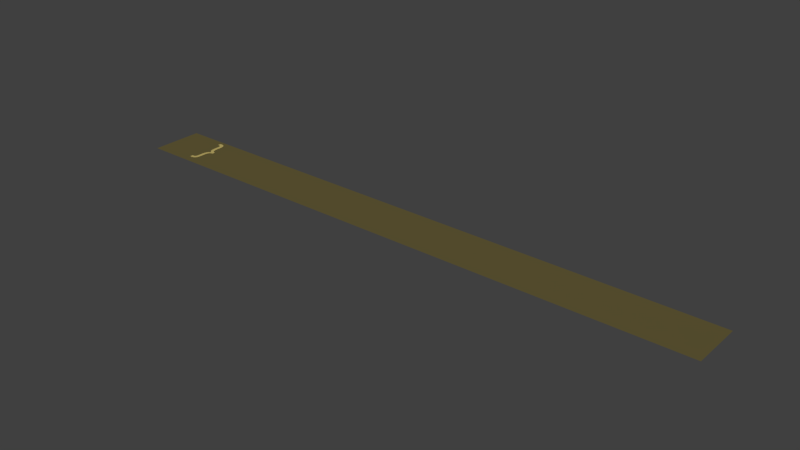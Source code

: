 # Source: 4.blend  (saved by Blender 2.78.0; exported with 4.5.12 LTS)
import bpy
from mathutils import Matrix  # noqa: F401  (used for matrix-valued properties, if any)

bpy.ops.wm.read_factory_settings(use_empty=True)
scene = bpy.context.scene
scene.name = 'Scene'

# ---- collections
col_collection_1 = bpy.data.collections.new('Collection 1'); scene.collection.children.link(col_collection_1)

# ---- materials (node trees are filled in below, after node groups)
mat_material_009 = bpy.data.materials.new('Material.009')
mat_material_009.alpha_threshold = 0.0
mat_material_009.use_transparent_shadow = False
mat_material_009.diffuse_color = (0.5395, 0.4342, 0.1441, 1.0)
mat_material_009.roughness = 0.5
mat_material_010 = bpy.data.materials.new('Material.010')
mat_material_010.alpha_threshold = 0.0
mat_material_010.use_transparent_shadow = False
mat_material_010.diffuse_color = (0.1274, 0.1046, 0.0382, 1.0)
mat_material_010.roughness = 0.5

# ---- material node trees

# ---- world
world_world = bpy.data.worlds.new('World'); scene.world = world_world
world_world.color = (0.05088, 0.05088, 0.05088)
world_world.use_sun_shadow = False
world_world.sun_shadow_jitter_overblur = 0.0
world_world.cycles.sampling_method = 'MANUAL'

# ---- meshes
me_mesh_000 = bpy.data.meshes.new('Mesh.000')
me_mesh_000.from_pydata([(0.305, -5.701, 0.0), (0.2858, -5.7, 0.0), (0.269, -5.696, 0.0), (0.2546, -5.69, 0.0), (0.2424, -5.681, 0.0), (0.2321, -5.671, 0.0), (0.2238, -5.658, 0.0), (0.2171, -5.643, 0.0), (0.212, -5.626, 0.0), (0.2083, -5.606, 0.0), (0.2058, -5.585, 0.0), (0.2044, -5.563, 0.0), (0.204, -5.538, 0.0), (0.204, -5.45, 0.0), (0.2032, -5.422, 0.0), (0.2009, -5.397, 0.0), (0.1969, -5.373, 0.0), (0.191, -5.352, 0.0), (0.1831, -5.334, 0.0), (0.1731, -5.318, 0.0), (0.1609, -5.304, 0.0), (0.1464, -5.292, 0.0), (0.1293, -5.283, 0.0), (0.1097, -5.277, 0.0), (0.08727, -5.273, 0.0), (0.062, -5.272, 0.0), (0.023, -5.272, 0.0), (0.023, -5.348, 0.0), (0.038, -5.348, 0.0), (0.05436, -5.348, 0.0), (0.06853, -5.35, 0.0), (0.08066, -5.352, 0.0), (0.09089, -5.356, 0.0), (0.09937, -5.361, 0.0), (0.1063, -5.367, 0.0), (0.1117, -5.376, 0.0), (0.1158, -5.386, 0.0), (0.1187, -5.398, 0.0), (0.1206, -5.413, 0.0), (0.1217, -5.43, 0.0), (0.122, -5.449, 0.0), (0.122, -5.521, 0.0), (0.1226, -5.553, 0.0), (0.1243, -5.582, 0.0), (0.1274, -5.608, 0.0), (0.1318, -5.631, 0.0), (0.1376, -5.651, 0.0), (0.1449, -5.67, 0.0), (0.1537, -5.686, 0.0), (0.1642, -5.7, 0.0), (0.1764, -5.712, 0.0), (0.1904, -5.723, 0.0), (0.2062, -5.733, 0.0), (0.224, -5.741, 0.0), (0.2062, -5.749, 0.0), (0.1904, -5.759, 0.0), (0.1764, -5.77, 0.0), (0.1642, -5.782, 0.0), (0.1537, -5.796, 0.0), (0.1449, -5.812, 0.0), (0.1376, -5.831, 0.0), (0.1318, -5.851, 0.0), (0.1274, -5.874, 0.0), (0.1243, -5.9, 0.0), (0.1226, -5.929, 0.0), (0.122, -5.961, 0.0), (0.122, -6.033, 0.0), (0.1217, -6.052, 0.0), (0.1206, -6.069, 0.0), (0.1187, -6.084, 0.0), (0.1158, -6.096, 0.0), (0.1117, -6.106, 0.0), (0.1063, -6.115, 0.0), (0.09937, -6.121, 0.0), (0.09089, -6.126, 0.0), (0.08066, -6.13, 0.0), (0.06853, -6.132, 0.0), (0.05436, -6.134, 0.0), (0.038, -6.134, 0.0), (0.023, -6.134, 0.0), (0.023, -6.21, 0.0), (0.062, -6.21, 0.0), (0.08727, -6.209, 0.0), (0.1097, -6.205, 0.0), (0.1293, -6.198, 0.0), (0.1464, -6.19, 0.0), (0.1609, -6.178, 0.0), (0.1731, -6.164, 0.0), (0.1831, -6.148, 0.0), (0.191, -6.13, 0.0), (0.1969, -6.109, 0.0), (0.2009, -6.085, 0.0), (0.2032, -6.06, 0.0), (0.204, -6.032, 0.0), (0.204, -5.944, 0.0), (0.2044, -5.919, 0.0), (0.2058, -5.897, 0.0), (0.2083, -5.875, 0.0), (0.212, -5.856, 0.0), (0.2171, -5.839, 0.0), (0.2238, -5.824, 0.0), (0.2321, -5.811, 0.0), (0.2424, -5.801, 0.0), (0.2546, -5.792, 0.0), (0.269, -5.786, 0.0), (0.2858, -5.782, 0.0), (0.305, -5.781, 0.0), (-0.9577, -6.381, -0.01), (12.95, -6.381, -0.01), (-0.9577, -5.171, -0.01), (12.95, -5.171, -0.01)], [], [(27, 25, 26), (27, 24, 25), (27, 23, 24), (27, 22, 23), (27, 21, 22), (27, 20, 21), (27, 19, 20), (27, 18, 19), (27, 28, 18), (28, 29, 18), (29, 17, 18), (30, 17, 29), (31, 17, 30), (32, 17, 31), (32, 16, 17), (33, 16, 32), (34, 16, 33), (35, 16, 34), (35, 15, 16), (36, 15, 35), (37, 15, 36), (37, 14, 15), (38, 14, 37), (39, 14, 38), (39, 13, 14), (40, 13, 39), (41, 13, 40), (41, 12, 13), (42, 12, 41), (42, 11, 12), (43, 11, 42), (43, 10, 11), (44, 10, 43), (44, 9, 10), (44, 8, 9), (45, 8, 44), (45, 7, 8), (46, 7, 45), (46, 6, 7), (47, 6, 46), (47, 5, 6), (48, 5, 47), (48, 4, 5), (48, 3, 4), (49, 3, 48), (49, 2, 3), (49, 1, 2), (50, 1, 49), (50, 0, 1), (50, 106, 0), (51, 106, 50), (52, 53, 51), (53, 106, 51), (54, 106, 53), (55, 106, 54), (56, 106, 55), (57, 106, 56), (57, 105, 106), (58, 105, 57), (58, 104, 105), (58, 103, 104), (58, 102, 103), (59, 102, 58), (59, 101, 102), (59, 100, 101), (60, 100, 59), (60, 99, 100), (61, 99, 60), (61, 98, 99), (62, 98, 61), (62, 97, 98), (63, 97, 62), (63, 96, 97), (63, 95, 96), (64, 95, 63), (64, 94, 95), (65, 94, 64), (65, 93, 94), (66, 93, 65), (66, 92, 93), (67, 92, 66), (68, 92, 67), (68, 91, 92), (69, 91, 68), (70, 91, 69), (70, 90, 91), (71, 90, 70), (72, 90, 71), (72, 89, 90), (73, 89, 72), (74, 89, 73), (75, 89, 74), (75, 88, 89), (76, 88, 75), (77, 88, 76), (78, 88, 77), (80, 78, 79), (80, 88, 78), (80, 87, 88), (80, 86, 87), (80, 85, 86), (80, 84, 85), (80, 83, 84), (80, 82, 83), (80, 81, 82), (107, 108, 110, 109)])
me_mesh_000.polygons.foreach_set('material_index', [0, 0, 0, 0, 0, 0, 0, 0, 0, 0, 0, 0, 0, 0, 0, 0, 0, 0, 0, 0, 0, 0, 0, 0, 0, 0, 0, 0, 0, 0, 0, 0, 0, 0, 0, 0, 0, 0, 0, 0, 0, 0, 0, 0, 0, 0, 0, 0, 0, 0, 0, 0, 0, 0, 0, 0, 0, 0, 0, 0, 0, 0, 0, 0, 0, 0, 0, 0, 0, 0, 0, 0, 0, 0, 0, 0, 0, 0, 0, 0, 0, 0, 0, 0, 0, 0, 0, 0, 0, 0, 0, 0, 0, 0, 0, 0, 0, 0, 0, 0, 0, 0, 0, 0, 0, 1])
me_mesh_000.materials.append(mat_material_009)
me_mesh_000.materials.append(mat_material_010)
me_mesh_000.use_remesh_preserve_volume = False
me_mesh_000.use_remesh_preserve_attributes = False
me_mesh_000.use_mirror_vertex_groups = False
me_mesh_000.update()

# ---- objects
ob_text_004 = bpy.data.objects.new('Text.004', me_mesh_000)

# ---- transforms, parenting, visibility, modifiers, constraints
ob_text_004.location = (-5.996, 2.085, 0.0)
ob_text_004.lineart.crease_threshold = 0.0

# ---- collection membership
col_collection_1.objects.link(ob_text_004)

# ---- scene / render settings (as saved in the file)
scene.frame_start = 1; scene.frame_end = 250; scene.frame_set(1)
scene.render.engine = 'BLENDER_EEVEE_NEXT'
scene.render.resolution_percentage = 50
scene.render.dither_intensity = 0.0
scene.cycles.use_denoising = False
scene.cycles.samples = 128
scene.cycles.sampling_pattern = 'TABULATED_SOBOL'
scene.cycles.light_sampling_threshold = 0.0
scene.cycles.use_adaptive_sampling = False
scene.cycles.use_light_tree = False
scene.cycles.blur_glossy = 0.0
scene.cycles.sample_clamp_indirect = 0.0
scene.view_settings.view_transform = 'Standard'
bpy.context.view_layer.update()

# ---- added for rendering (the .blend has no active camera and no usable light): camera, sun
cam_auto = bpy.data.cameras.new('AutoCamera')
cam_auto.lens = 50.0
cam_auto.sensor_width = 36.0
cam_auto.clip_end = 1000.0
ob_auto_camera = bpy.data.objects.new('AutoCamera', cam_auto)
scene.collection.objects.link(ob_auto_camera)
ob_auto_camera.location = (12.9165, -19.1908, 10.3282)
ob_auto_camera.rotation_euler = (1.09748, -7.21219e-08, 0.694738)
scene.camera = ob_auto_camera
light_auto_sun = bpy.data.lights.new('AutoSun', 'SUN')
light_auto_sun.energy = 3.0
light_auto_sun.angle = 0.0523599
ob_auto_sun = bpy.data.objects.new('AutoSun', light_auto_sun)
scene.collection.objects.link(ob_auto_sun)
ob_auto_sun.rotation_euler = (0.872665, 0.174533, 0.523599)
bpy.context.view_layer.update()
